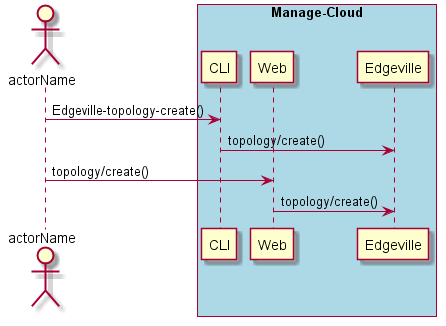

The diagram above was rendered by PlantUML. Its source (embedded in the PNG):
@startuml
Actor "actorName" as A

box "Manage-Cloud" #lightblue
participant CLI as CLI
participant Web as Web
participant "Edgeville" as S
A -> CLI : Edgeville-topology-create()
CLI -> S : topology/create()
A -> Web : topology/create()
Web -> S : topology/create()
end box

@enduml